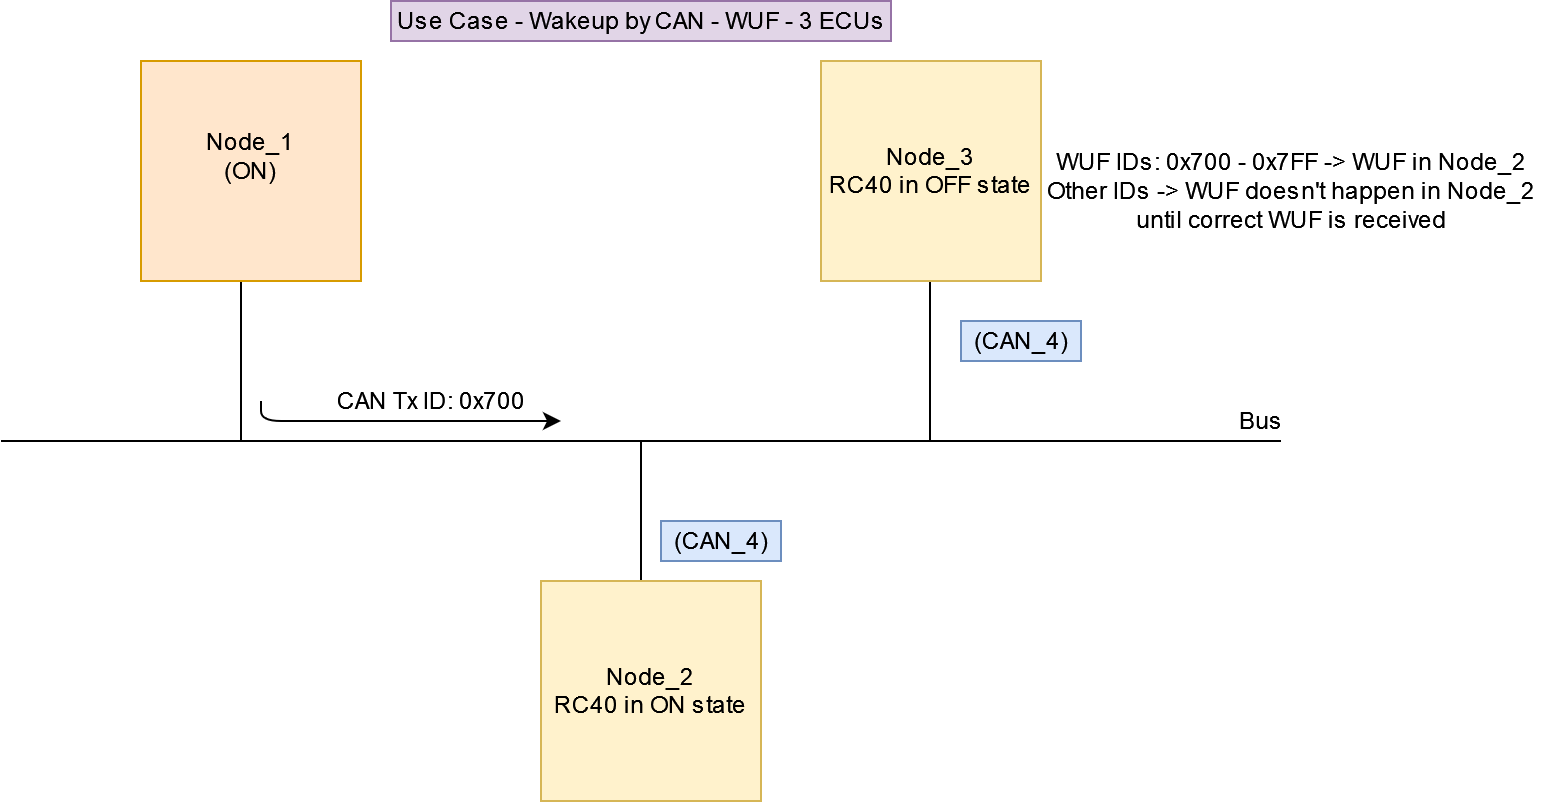

The diagram above was exported from draw.io. Its source (the exported page's mxGraphModel, read from the mxfile embedded in the PNG):
<mxGraphModel dx="1434" dy="894" grid="1" gridSize="10" guides="1" tooltips="1" connect="1" arrows="1" fold="1" page="1" pageScale="1" pageWidth="850" pageHeight="1100" math="0" shadow="0">
  <root>
    <mxCell id="0" />
    <mxCell id="1" parent="0" />
    <mxCell id="y8y9HtoiXcZ23M89kLR3-4" value="" style="endArrow=none;html=1;" edge="1" parent="1">
      <mxGeometry width="50" height="50" relative="1" as="geometry">
        <mxPoint x="80" y="280" as="sourcePoint" />
        <mxPoint x="720" y="280" as="targetPoint" />
      </mxGeometry>
    </mxCell>
    <mxCell id="y8y9HtoiXcZ23M89kLR3-5" value="" style="endArrow=none;html=1;exitX=0.5;exitY=0;exitDx=0;exitDy=0;" edge="1" parent="1">
      <mxGeometry width="50" height="50" relative="1" as="geometry">
        <mxPoint x="400" y="350" as="sourcePoint" />
        <mxPoint x="400" y="280" as="targetPoint" />
      </mxGeometry>
    </mxCell>
    <mxCell id="y8y9HtoiXcZ23M89kLR3-6" value="" style="endArrow=none;html=1;entryX=0.5;entryY=1;entryDx=0;entryDy=0;" edge="1" parent="1">
      <mxGeometry width="50" height="50" relative="1" as="geometry">
        <mxPoint x="544.5" y="280" as="sourcePoint" />
        <mxPoint x="544.5" y="200" as="targetPoint" />
      </mxGeometry>
    </mxCell>
    <mxCell id="y8y9HtoiXcZ23M89kLR3-7" value="" style="endArrow=none;html=1;entryX=0.5;entryY=1;entryDx=0;entryDy=0;" edge="1" parent="1">
      <mxGeometry width="50" height="50" relative="1" as="geometry">
        <mxPoint x="200" y="280" as="sourcePoint" />
        <mxPoint x="200" y="200" as="targetPoint" />
      </mxGeometry>
    </mxCell>
    <mxCell id="y8y9HtoiXcZ23M89kLR3-8" value="&lt;div&gt;(CAN_4)&lt;/div&gt;" style="text;html=1;align=center;verticalAlign=middle;resizable=0;points=[];autosize=1;strokeColor=#6c8ebf;fillColor=#dae8fc;" vertex="1" parent="1">
      <mxGeometry x="560" y="220" width="60" height="20" as="geometry" />
    </mxCell>
    <mxCell id="y8y9HtoiXcZ23M89kLR3-9" value="(CAN_4)" style="text;html=1;align=center;verticalAlign=middle;resizable=0;points=[];autosize=1;strokeColor=#6c8ebf;fillColor=#dae8fc;" vertex="1" parent="1">
      <mxGeometry x="410" y="320" width="60" height="20" as="geometry" />
    </mxCell>
    <mxCell id="y8y9HtoiXcZ23M89kLR3-10" value="&lt;div&gt;Use Case - Wakeup by CAN - WUF - 3 ECUs&lt;/div&gt;" style="text;html=1;align=center;verticalAlign=middle;resizable=0;points=[];autosize=1;strokeColor=#9673a6;fillColor=#e1d5e7;" vertex="1" parent="1">
      <mxGeometry x="275" y="60" width="250" height="20" as="geometry" />
    </mxCell>
    <mxCell id="y8y9HtoiXcZ23M89kLR3-11" value="Bus" style="text;html=1;align=center;verticalAlign=middle;resizable=0;points=[];autosize=1;strokeColor=none;" vertex="1" parent="1">
      <mxGeometry x="690" y="260" width="40" height="20" as="geometry" />
    </mxCell>
    <mxCell id="y8y9HtoiXcZ23M89kLR3-12" value="&lt;div&gt;WUF IDs: 0x700 - 0x7FF -&amp;gt; WUF in Node_2&lt;/div&gt;&lt;div&gt;Other IDs -&amp;gt; WUF doesn't happen in Node_2 &lt;br&gt;&lt;/div&gt;&lt;div&gt;until correct WUF is received&lt;br&gt;&lt;/div&gt;" style="text;html=1;align=center;verticalAlign=middle;resizable=0;points=[];autosize=1;strokeColor=none;" vertex="1" parent="1">
      <mxGeometry x="600" y="130" width="250" height="50" as="geometry" />
    </mxCell>
    <mxCell id="y8y9HtoiXcZ23M89kLR3-13" value="" style="endArrow=classic;html=1;" edge="1" parent="1">
      <mxGeometry width="50" height="50" relative="1" as="geometry">
        <mxPoint x="210" y="260" as="sourcePoint" />
        <mxPoint x="360" y="270" as="targetPoint" />
        <Array as="points">
          <mxPoint x="210" y="270" />
        </Array>
      </mxGeometry>
    </mxCell>
    <mxCell id="y8y9HtoiXcZ23M89kLR3-14" value="CAN Tx ID: 0x700" style="text;html=1;align=center;verticalAlign=middle;resizable=0;points=[];autosize=1;strokeColor=none;" vertex="1" parent="1">
      <mxGeometry x="240" y="250" width="110" height="20" as="geometry" />
    </mxCell>
    <mxCell id="PhbuqOj-OLTWqj8TpwS6-3" value="&lt;div&gt;Node_3&lt;/div&gt;&lt;div&gt;RC40 in OFF state&lt;br&gt;&lt;/div&gt;" style="whiteSpace=wrap;html=1;aspect=fixed;fillColor=#fff2cc;strokeColor=#d6b656;" vertex="1" parent="1">
      <mxGeometry x="490" y="90" width="110" height="110" as="geometry" />
    </mxCell>
    <mxCell id="PhbuqOj-OLTWqj8TpwS6-4" value="&lt;div&gt;Node_2&lt;/div&gt;&lt;div&gt;RC40 in ON state&lt;br&gt;&lt;/div&gt;" style="whiteSpace=wrap;html=1;aspect=fixed;fillColor=#fff2cc;strokeColor=#d6b656;" vertex="1" parent="1">
      <mxGeometry x="350" y="350" width="110" height="110" as="geometry" />
    </mxCell>
    <mxCell id="PhbuqOj-OLTWqj8TpwS6-5" value="&lt;div&gt;&lt;font&gt;Node_1&lt;br&gt;(ON)&lt;br&gt;&lt;/font&gt;&lt;/div&gt;&lt;div&gt;&lt;font style=&quot;font-size: 10px;&quot;&gt;&lt;br&gt;&lt;/font&gt;&lt;/div&gt;" style="whiteSpace=wrap;html=1;aspect=fixed;fillColor=#ffe6cc;strokeColor=#d79b00;" vertex="1" parent="1">
      <mxGeometry x="150" y="90" width="110" height="110" as="geometry" />
    </mxCell>
  </root>
</mxGraphModel>